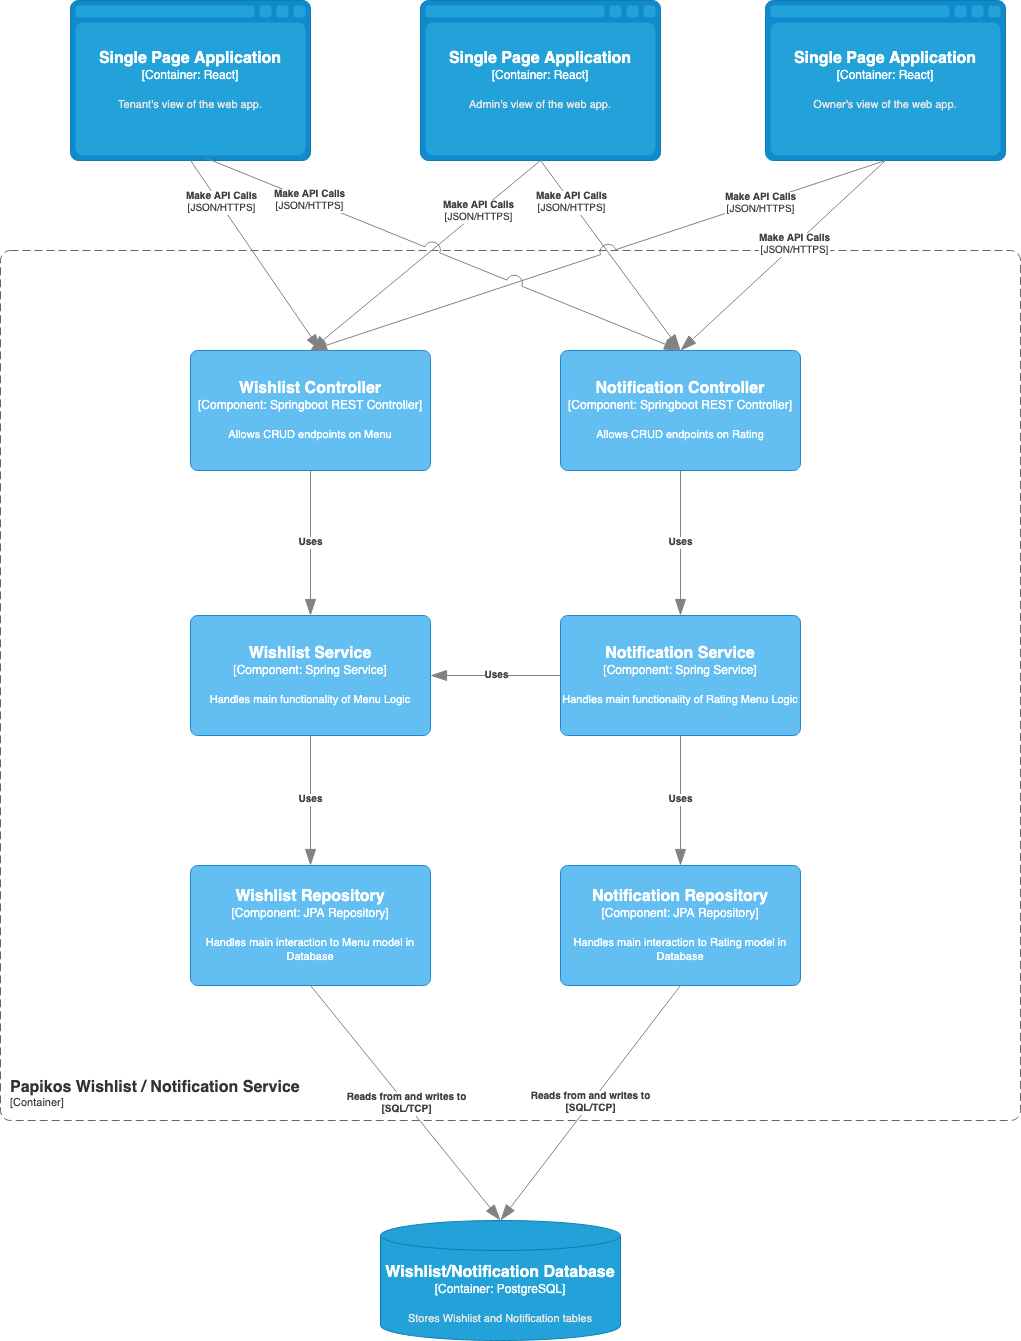

The diagram above was exported from draw.io. Its source (the exported page's mxGraphModel, read from the mxfile embedded in the PNG):
<mxGraphModel dx="5484" dy="2480" grid="1" gridSize="10" guides="1" tooltips="1" connect="1" arrows="1" fold="1" page="1" pageScale="1" pageWidth="850" pageHeight="1100" math="0" shadow="0">
  <root>
    <mxCell id="0" />
    <mxCell id="1" parent="0" />
    <object placeholders="1" c4Name="Papikos Wishlist / Notification Service" c4Type="ContainerScopeBoundary" c4Application="Container" label="&lt;font style=&quot;font-size: 16px&quot;&gt;&lt;b&gt;&lt;div style=&quot;text-align: left&quot;&gt;%c4Name%&lt;/div&gt;&lt;/b&gt;&lt;/font&gt;&lt;div style=&quot;text-align: left&quot;&gt;[%c4Application%]&lt;/div&gt;" id="nDL3xOVonybTULXwEYjc-1">
      <mxCell style="rounded=1;fontSize=11;whiteSpace=wrap;html=1;dashed=1;arcSize=20;fillColor=none;strokeColor=#666666;fontColor=#333333;labelBackgroundColor=none;align=left;verticalAlign=bottom;labelBorderColor=none;spacingTop=0;spacing=10;dashPattern=8 4;metaEdit=1;rotatable=0;perimeter=rectanglePerimeter;noLabel=0;labelPadding=0;allowArrows=0;connectable=0;expand=0;recursiveResize=0;editable=1;pointerEvents=0;absoluteArcSize=1;points=[[0.25,0,0],[0.5,0,0],[0.75,0,0],[1,0.25,0],[1,0.5,0],[1,0.75,0],[0.75,1,0],[0.5,1,0],[0.25,1,0],[0,0.75,0],[0,0.5,0],[0,0.25,0]];" vertex="1" parent="1">
        <mxGeometry x="-1400" y="790" width="1020" height="870" as="geometry" />
      </mxCell>
    </object>
    <object placeholders="1" c4Name="Wishlist Controller" c4Type="Component" c4Technology="Springboot REST Controller" c4Description="Allows CRUD endpoints on Menu" label="&lt;font style=&quot;font-size: 16px&quot;&gt;&lt;b&gt;%c4Name%&lt;/b&gt;&lt;/font&gt;&lt;div&gt;[%c4Type%: %c4Technology%]&lt;/div&gt;&lt;br&gt;&lt;div&gt;&lt;font style=&quot;font-size: 11px&quot;&gt;%c4Description%&lt;/font&gt;&lt;/div&gt;" id="nDL3xOVonybTULXwEYjc-2">
      <mxCell style="rounded=1;whiteSpace=wrap;html=1;labelBackgroundColor=none;fillColor=#63BEF2;fontColor=#ffffff;align=center;arcSize=6;strokeColor=#2086C9;metaEdit=1;resizable=0;points=[[0.25,0,0],[0.5,0,0],[0.75,0,0],[1,0.25,0],[1,0.5,0],[1,0.75,0],[0.75,1,0],[0.5,1,0],[0.25,1,0],[0,0.75,0],[0,0.5,0],[0,0.25,0]];" vertex="1" parent="1">
        <mxGeometry x="-1210" y="890" width="240" height="120" as="geometry" />
      </mxCell>
    </object>
    <object placeholders="1" c4Name="Notification Controller" c4Type="Component" c4Technology="Springboot REST Controller" c4Description="Allows CRUD endpoints on Rating" label="&lt;font style=&quot;font-size: 16px&quot;&gt;&lt;b&gt;%c4Name%&lt;/b&gt;&lt;/font&gt;&lt;div&gt;[%c4Type%: %c4Technology%]&lt;/div&gt;&lt;br&gt;&lt;div&gt;&lt;font style=&quot;font-size: 11px&quot;&gt;%c4Description%&lt;/font&gt;&lt;/div&gt;" id="nDL3xOVonybTULXwEYjc-3">
      <mxCell style="rounded=1;whiteSpace=wrap;html=1;labelBackgroundColor=none;fillColor=#63BEF2;fontColor=#ffffff;align=center;arcSize=6;strokeColor=#2086C9;metaEdit=1;resizable=0;points=[[0.25,0,0],[0.5,0,0],[0.75,0,0],[1,0.25,0],[1,0.5,0],[1,0.75,0],[0.75,1,0],[0.5,1,0],[0.25,1,0],[0,0.75,0],[0,0.5,0],[0,0.25,0]];" vertex="1" parent="1">
        <mxGeometry x="-840" y="890" width="240" height="120" as="geometry" />
      </mxCell>
    </object>
    <object placeholders="1" c4Name="Wishlist/Notification Database" c4Type="Container" c4Technology="PostgreSQL" c4Description="Stores Wishlist and Notification tables " label="&lt;font style=&quot;font-size: 16px&quot;&gt;&lt;b&gt;%c4Name%&lt;/b&gt;&lt;/font&gt;&lt;div&gt;[%c4Type%:&amp;nbsp;%c4Technology%]&lt;/div&gt;&lt;br&gt;&lt;div&gt;&lt;font style=&quot;font-size: 11px&quot;&gt;&lt;font color=&quot;#E6E6E6&quot;&gt;%c4Description%&lt;/font&gt;&lt;/div&gt;" id="nDL3xOVonybTULXwEYjc-4">
      <mxCell style="shape=cylinder3;size=15;whiteSpace=wrap;html=1;boundedLbl=1;rounded=0;labelBackgroundColor=none;fillColor=#23A2D9;fontSize=12;fontColor=#ffffff;align=center;strokeColor=#0E7DAD;metaEdit=1;points=[[0.5,0,0],[1,0.25,0],[1,0.5,0],[1,0.75,0],[0.5,1,0],[0,0.75,0],[0,0.5,0],[0,0.25,0]];resizable=0;" vertex="1" parent="1">
        <mxGeometry x="-1020" y="1760" width="240" height="120" as="geometry" />
      </mxCell>
    </object>
    <object placeholders="1" c4Type="Relationship" c4Technology="JSON/HTTPS" c4Description="Make API Calls" label="&lt;div style=&quot;text-align: left&quot;&gt;&lt;div style=&quot;text-align: center&quot;&gt;&lt;b&gt;%c4Description%&lt;/b&gt;&lt;/div&gt;&lt;div style=&quot;text-align: center&quot;&gt;[%c4Technology%]&lt;/div&gt;&lt;/div&gt;" id="nDL3xOVonybTULXwEYjc-5">
      <mxCell style="endArrow=blockThin;html=1;fontSize=10;fontColor=#404040;strokeWidth=1;endFill=1;strokeColor=#828282;elbow=vertical;metaEdit=1;endSize=14;startSize=14;jumpStyle=arc;jumpSize=16;rounded=0;exitX=0.5;exitY=1;exitDx=0;exitDy=0;exitPerimeter=0;entryX=0.5;entryY=0;entryDx=0;entryDy=0;entryPerimeter=0;" edge="1" parent="1" source="nDL3xOVonybTULXwEYjc-7" target="nDL3xOVonybTULXwEYjc-2">
        <mxGeometry x="-0.4595" width="240" relative="1" as="geometry">
          <mxPoint x="-725.8" y="701.7" as="sourcePoint" />
          <mxPoint x="-760" y="850" as="targetPoint" />
          <mxPoint as="offset" />
        </mxGeometry>
      </mxCell>
    </object>
    <object placeholders="1" c4Type="Relationship" c4Technology="JSON/HTTPS" c4Description="Make API Calls" label="&lt;div style=&quot;text-align: left&quot;&gt;&lt;div style=&quot;text-align: center&quot;&gt;&lt;b&gt;%c4Description%&lt;/b&gt;&lt;/div&gt;&lt;div style=&quot;text-align: center&quot;&gt;[%c4Technology%]&lt;/div&gt;&lt;/div&gt;" id="nDL3xOVonybTULXwEYjc-6">
      <mxCell style="endArrow=blockThin;html=1;fontSize=10;fontColor=#404040;strokeWidth=1;endFill=1;strokeColor=#828282;elbow=vertical;metaEdit=1;endSize=14;startSize=14;jumpStyle=arc;jumpSize=16;rounded=0;exitX=0.5;exitY=1;exitDx=0;exitDy=0;exitPerimeter=0;entryX=0.5;entryY=0;entryDx=0;entryDy=0;entryPerimeter=0;" edge="1" parent="1" source="nDL3xOVonybTULXwEYjc-8" target="nDL3xOVonybTULXwEYjc-3">
        <mxGeometry x="-0.1111" width="240" relative="1" as="geometry">
          <mxPoint x="-727" y="697.62" as="sourcePoint" />
          <mxPoint x="-890" y="875" as="targetPoint" />
          <mxPoint as="offset" />
        </mxGeometry>
      </mxCell>
    </object>
    <object placeholders="1" c4Name="Single Page Application" c4Type="Container" c4Technology="React" c4Description="Admin's view of the web app." label="&lt;font style=&quot;font-size: 16px&quot;&gt;&lt;b&gt;%c4Name%&lt;/b&gt;&lt;/font&gt;&lt;div&gt;[%c4Type%:&amp;nbsp;%c4Technology%]&lt;/div&gt;&lt;br&gt;&lt;div&gt;&lt;font style=&quot;font-size: 11px&quot;&gt;&lt;font color=&quot;#E6E6E6&quot;&gt;%c4Description%&lt;/font&gt;&lt;/div&gt;" id="nDL3xOVonybTULXwEYjc-7">
      <mxCell style="shape=mxgraph.c4.webBrowserContainer2;whiteSpace=wrap;html=1;boundedLbl=1;rounded=0;labelBackgroundColor=none;strokeColor=#118ACD;fillColor=#23A2D9;strokeColor=#118ACD;strokeColor2=#0E7DAD;fontSize=12;fontColor=#ffffff;align=center;metaEdit=1;points=[[0.5,0,0],[1,0.25,0],[1,0.5,0],[1,0.75,0],[0.5,1,0],[0,0.75,0],[0,0.5,0],[0,0.25,0]];resizable=0;" vertex="1" parent="1">
        <mxGeometry x="-980" y="540" width="240" height="160" as="geometry" />
      </mxCell>
    </object>
    <object placeholders="1" c4Name="Single Page Application" c4Type="Container" c4Technology="React" c4Description="Owner's view of the web app." label="&lt;font style=&quot;font-size: 16px&quot;&gt;&lt;b&gt;%c4Name%&lt;/b&gt;&lt;/font&gt;&lt;div&gt;[%c4Type%:&amp;nbsp;%c4Technology%]&lt;/div&gt;&lt;br&gt;&lt;div&gt;&lt;font style=&quot;font-size: 11px&quot;&gt;&lt;font color=&quot;#E6E6E6&quot;&gt;%c4Description%&lt;/font&gt;&lt;/div&gt;" id="nDL3xOVonybTULXwEYjc-8">
      <mxCell style="shape=mxgraph.c4.webBrowserContainer2;whiteSpace=wrap;html=1;boundedLbl=1;rounded=0;labelBackgroundColor=none;strokeColor=#118ACD;fillColor=#23A2D9;strokeColor=#118ACD;strokeColor2=#0E7DAD;fontSize=12;fontColor=#ffffff;align=center;metaEdit=1;points=[[0.5,0,0],[1,0.25,0],[1,0.5,0],[1,0.75,0],[0.5,1,0],[0,0.75,0],[0,0.5,0],[0,0.25,0]];resizable=0;" vertex="1" parent="1">
        <mxGeometry x="-635" y="540" width="240" height="160" as="geometry" />
      </mxCell>
    </object>
    <object placeholders="1" c4Type="Relationship" c4Technology="JSON/HTTPS" c4Description="Make API Calls" label="&lt;div style=&quot;text-align: left&quot;&gt;&lt;div style=&quot;text-align: center&quot;&gt;&lt;b&gt;%c4Description%&lt;/b&gt;&lt;/div&gt;&lt;div style=&quot;text-align: center&quot;&gt;[%c4Technology%]&lt;/div&gt;&lt;/div&gt;" id="nDL3xOVonybTULXwEYjc-9">
      <mxCell style="endArrow=blockThin;html=1;fontSize=10;fontColor=#404040;strokeWidth=1;endFill=1;strokeColor=#828282;elbow=vertical;metaEdit=1;endSize=14;startSize=14;jumpStyle=arc;jumpSize=16;rounded=0;exitX=0.5;exitY=1;exitDx=0;exitDy=0;exitPerimeter=0;entryX=0.5;entryY=0;entryDx=0;entryDy=0;entryPerimeter=0;" edge="1" parent="1" source="nDL3xOVonybTULXwEYjc-7" target="nDL3xOVonybTULXwEYjc-3">
        <mxGeometry x="-0.5676" width="240" relative="1" as="geometry">
          <mxPoint x="-810" y="690" as="sourcePoint" />
          <mxPoint x="-810" y="875" as="targetPoint" />
          <mxPoint as="offset" />
        </mxGeometry>
      </mxCell>
    </object>
    <object placeholders="1" c4Type="Relationship" c4Technology="JSON/HTTPS" c4Description="Make API Calls" label="&lt;div style=&quot;text-align: left&quot;&gt;&lt;div style=&quot;text-align: center&quot;&gt;&lt;b&gt;%c4Description%&lt;/b&gt;&lt;/div&gt;&lt;div style=&quot;text-align: center&quot;&gt;[%c4Technology%]&lt;/div&gt;&lt;/div&gt;" id="nDL3xOVonybTULXwEYjc-10">
      <mxCell style="endArrow=blockThin;html=1;fontSize=10;fontColor=#404040;strokeWidth=1;endFill=1;strokeColor=#828282;elbow=vertical;metaEdit=1;endSize=14;startSize=14;jumpStyle=arc;jumpSize=16;rounded=0;exitX=0.5;exitY=1;exitDx=0;exitDy=0;exitPerimeter=0;entryX=0.5;entryY=0;entryDx=0;entryDy=0;entryPerimeter=0;" edge="1" parent="1" source="nDL3xOVonybTULXwEYjc-8" target="nDL3xOVonybTULXwEYjc-2">
        <mxGeometry x="-0.5631" y="2" width="240" relative="1" as="geometry">
          <mxPoint x="-520" y="700" as="sourcePoint" />
          <mxPoint x="-520" y="875" as="targetPoint" />
          <mxPoint as="offset" />
        </mxGeometry>
      </mxCell>
    </object>
    <object placeholders="1" c4Name="Wishlist Service" c4Type="Component" c4Technology="Spring Service" c4Description="Handles main functionality of Menu Logic" label="&lt;font style=&quot;font-size: 16px&quot;&gt;&lt;b&gt;%c4Name%&lt;/b&gt;&lt;/font&gt;&lt;div&gt;[%c4Type%: %c4Technology%]&lt;/div&gt;&lt;br&gt;&lt;div&gt;&lt;font style=&quot;font-size: 11px&quot;&gt;%c4Description%&lt;/font&gt;&lt;/div&gt;" id="nDL3xOVonybTULXwEYjc-11">
      <mxCell style="rounded=1;whiteSpace=wrap;html=1;labelBackgroundColor=none;fillColor=#63BEF2;fontColor=#ffffff;align=center;arcSize=6;strokeColor=#2086C9;metaEdit=1;resizable=0;points=[[0.25,0,0],[0.5,0,0],[0.75,0,0],[1,0.25,0],[1,0.5,0],[1,0.75,0],[0.75,1,0],[0.5,1,0],[0.25,1,0],[0,0.75,0],[0,0.5,0],[0,0.25,0]];" vertex="1" parent="1">
        <mxGeometry x="-1210" y="1155" width="240" height="120" as="geometry" />
      </mxCell>
    </object>
    <object placeholders="1" c4Type="Relationship" c4Description="Uses" label="&lt;div style=&quot;text-align: left&quot;&gt;&lt;div style=&quot;text-align: center&quot;&gt;&lt;b&gt;%c4Description%&lt;/b&gt;&lt;/div&gt;" id="nDL3xOVonybTULXwEYjc-12">
      <mxCell style="endArrow=blockThin;html=1;fontSize=10;fontColor=#404040;strokeWidth=1;endFill=1;strokeColor=#828282;elbow=vertical;metaEdit=1;endSize=14;startSize=14;jumpStyle=arc;jumpSize=16;rounded=0;edgeStyle=orthogonalEdgeStyle;exitX=0.5;exitY=1;exitDx=0;exitDy=0;exitPerimeter=0;entryX=0.5;entryY=0;entryDx=0;entryDy=0;entryPerimeter=0;" edge="1" parent="1" source="nDL3xOVonybTULXwEYjc-2" target="nDL3xOVonybTULXwEYjc-11">
        <mxGeometry width="240" relative="1" as="geometry">
          <mxPoint x="-1020" y="1105" as="sourcePoint" />
          <mxPoint x="-780" y="1105" as="targetPoint" />
        </mxGeometry>
      </mxCell>
    </object>
    <object placeholders="1" c4Name="Notification Service" c4Type="Component" c4Technology="Spring Service" c4Description="Handles main functionality of Rating Menu Logic" label="&lt;font style=&quot;font-size: 16px&quot;&gt;&lt;b&gt;%c4Name%&lt;/b&gt;&lt;/font&gt;&lt;div&gt;[%c4Type%: %c4Technology%]&lt;/div&gt;&lt;br&gt;&lt;div&gt;&lt;font style=&quot;font-size: 11px&quot;&gt;%c4Description%&lt;/font&gt;&lt;/div&gt;" id="nDL3xOVonybTULXwEYjc-13">
      <mxCell style="rounded=1;whiteSpace=wrap;html=1;labelBackgroundColor=none;fillColor=#63BEF2;fontColor=#ffffff;align=center;arcSize=6;strokeColor=#2086C9;metaEdit=1;resizable=0;points=[[0.25,0,0],[0.5,0,0],[0.75,0,0],[1,0.25,0],[1,0.5,0],[1,0.75,0],[0.75,1,0],[0.5,1,0],[0.25,1,0],[0,0.75,0],[0,0.5,0],[0,0.25,0]];" vertex="1" parent="1">
        <mxGeometry x="-840" y="1155" width="240" height="120" as="geometry" />
      </mxCell>
    </object>
    <object placeholders="1" c4Type="Relationship" c4Description="Uses" label="&lt;div style=&quot;text-align: left&quot;&gt;&lt;div style=&quot;text-align: center&quot;&gt;&lt;b&gt;%c4Description%&lt;/b&gt;&lt;/div&gt;" id="nDL3xOVonybTULXwEYjc-14">
      <mxCell style="endArrow=blockThin;html=1;fontSize=10;fontColor=#404040;strokeWidth=1;endFill=1;strokeColor=#828282;elbow=vertical;metaEdit=1;endSize=14;startSize=14;jumpStyle=arc;jumpSize=16;rounded=0;edgeStyle=orthogonalEdgeStyle;exitX=0.5;exitY=1;exitDx=0;exitDy=0;exitPerimeter=0;entryX=0.5;entryY=0;entryDx=0;entryDy=0;entryPerimeter=0;" edge="1" parent="1" source="nDL3xOVonybTULXwEYjc-3" target="nDL3xOVonybTULXwEYjc-13">
        <mxGeometry width="240" relative="1" as="geometry">
          <mxPoint x="-870" y="1035" as="sourcePoint" />
          <mxPoint x="-870" y="1180" as="targetPoint" />
        </mxGeometry>
      </mxCell>
    </object>
    <object placeholders="1" c4Type="Relationship" c4Description="Uses" label="&lt;div style=&quot;text-align: left&quot;&gt;&lt;div style=&quot;text-align: center&quot;&gt;&lt;b&gt;%c4Description%&lt;/b&gt;&lt;/div&gt;" id="nDL3xOVonybTULXwEYjc-15">
      <mxCell style="endArrow=blockThin;html=1;fontSize=10;fontColor=#404040;strokeWidth=1;endFill=1;strokeColor=#828282;elbow=vertical;metaEdit=1;endSize=14;startSize=14;jumpStyle=arc;jumpSize=16;rounded=0;exitX=0;exitY=0.5;exitDx=0;exitDy=0;exitPerimeter=0;entryX=1;entryY=0.5;entryDx=0;entryDy=0;entryPerimeter=0;" edge="1" parent="1" source="nDL3xOVonybTULXwEYjc-13" target="nDL3xOVonybTULXwEYjc-11">
        <mxGeometry x="-0.0045" width="240" relative="1" as="geometry">
          <mxPoint x="-890" y="1015" as="sourcePoint" />
          <mxPoint x="-890" y="1160" as="targetPoint" />
          <mxPoint as="offset" />
        </mxGeometry>
      </mxCell>
    </object>
    <object placeholders="1" c4Name="Wishlist Repository" c4Type="Component" c4Technology="JPA Repository" c4Description="Handles main interaction to Menu model in Database" label="&lt;font style=&quot;font-size: 16px&quot;&gt;&lt;b&gt;%c4Name%&lt;/b&gt;&lt;/font&gt;&lt;div&gt;[%c4Type%: %c4Technology%]&lt;/div&gt;&lt;br&gt;&lt;div&gt;&lt;font style=&quot;font-size: 11px&quot;&gt;%c4Description%&lt;/font&gt;&lt;/div&gt;" id="nDL3xOVonybTULXwEYjc-16">
      <mxCell style="rounded=1;whiteSpace=wrap;html=1;labelBackgroundColor=none;fillColor=#63BEF2;fontColor=#ffffff;align=center;arcSize=6;strokeColor=#2086C9;metaEdit=1;resizable=0;points=[[0.25,0,0],[0.5,0,0],[0.75,0,0],[1,0.25,0],[1,0.5,0],[1,0.75,0],[0.75,1,0],[0.5,1,0],[0.25,1,0],[0,0.75,0],[0,0.5,0],[0,0.25,0]];" vertex="1" parent="1">
        <mxGeometry x="-1210" y="1405" width="240" height="120" as="geometry" />
      </mxCell>
    </object>
    <object placeholders="1" c4Type="Relationship" c4Description="Uses" label="&lt;div style=&quot;text-align: left&quot;&gt;&lt;div style=&quot;text-align: center&quot;&gt;&lt;b&gt;%c4Description%&lt;/b&gt;&lt;/div&gt;" id="nDL3xOVonybTULXwEYjc-17">
      <mxCell style="endArrow=blockThin;html=1;fontSize=10;fontColor=#404040;strokeWidth=1;endFill=1;strokeColor=#828282;elbow=vertical;metaEdit=1;endSize=14;startSize=14;jumpStyle=arc;jumpSize=16;rounded=0;exitX=0.5;exitY=1;exitDx=0;exitDy=0;exitPerimeter=0;entryX=0.5;entryY=0;entryDx=0;entryDy=0;entryPerimeter=0;" edge="1" parent="1" source="nDL3xOVonybTULXwEYjc-11" target="nDL3xOVonybTULXwEYjc-16">
        <mxGeometry width="240" relative="1" as="geometry">
          <mxPoint x="-830" y="1325" as="sourcePoint" />
          <mxPoint x="-960" y="1325" as="targetPoint" />
        </mxGeometry>
      </mxCell>
    </object>
    <object placeholders="1" c4Name="Notification Repository" c4Type="Component" c4Technology="JPA Repository" c4Description="Handles main interaction to Rating model in Database" label="&lt;font style=&quot;font-size: 16px&quot;&gt;&lt;b&gt;%c4Name%&lt;/b&gt;&lt;/font&gt;&lt;div&gt;[%c4Type%: %c4Technology%]&lt;/div&gt;&lt;br&gt;&lt;div&gt;&lt;font style=&quot;font-size: 11px&quot;&gt;%c4Description%&lt;/font&gt;&lt;/div&gt;" id="nDL3xOVonybTULXwEYjc-18">
      <mxCell style="rounded=1;whiteSpace=wrap;html=1;labelBackgroundColor=none;fillColor=#63BEF2;fontColor=#ffffff;align=center;arcSize=6;strokeColor=#2086C9;metaEdit=1;resizable=0;points=[[0.25,0,0],[0.5,0,0],[0.75,0,0],[1,0.25,0],[1,0.5,0],[1,0.75,0],[0.75,1,0],[0.5,1,0],[0.25,1,0],[0,0.75,0],[0,0.5,0],[0,0.25,0]];" vertex="1" parent="1">
        <mxGeometry x="-840" y="1405" width="240" height="120" as="geometry" />
      </mxCell>
    </object>
    <object placeholders="1" c4Type="Relationship" c4Description="Uses" label="&lt;div style=&quot;text-align: left&quot;&gt;&lt;div style=&quot;text-align: center&quot;&gt;&lt;b&gt;%c4Description%&lt;/b&gt;&lt;/div&gt;" id="nDL3xOVonybTULXwEYjc-19">
      <mxCell style="endArrow=blockThin;html=1;fontSize=10;fontColor=#404040;strokeWidth=1;endFill=1;strokeColor=#828282;elbow=vertical;metaEdit=1;endSize=14;startSize=14;jumpStyle=arc;jumpSize=16;rounded=0;exitX=0.5;exitY=1;exitDx=0;exitDy=0;exitPerimeter=0;entryX=0.5;entryY=0;entryDx=0;entryDy=0;entryPerimeter=0;" edge="1" parent="1" source="nDL3xOVonybTULXwEYjc-13" target="nDL3xOVonybTULXwEYjc-18">
        <mxGeometry width="240" relative="1" as="geometry">
          <mxPoint x="-830" y="1285" as="sourcePoint" />
          <mxPoint x="-830" y="1415" as="targetPoint" />
        </mxGeometry>
      </mxCell>
    </object>
    <object placeholders="1" c4Type="Relationship" c4Description="Reads from and writes to&#10;[SQL/TCP]" label="&lt;div style=&quot;text-align: left&quot;&gt;&lt;div style=&quot;text-align: center&quot;&gt;&lt;b&gt;%c4Description%&lt;/b&gt;&lt;/div&gt;" id="nDL3xOVonybTULXwEYjc-20">
      <mxCell style="endArrow=blockThin;html=1;fontSize=10;fontColor=#404040;strokeWidth=1;endFill=1;strokeColor=#828282;elbow=vertical;metaEdit=1;endSize=14;startSize=14;jumpStyle=arc;jumpSize=16;rounded=0;entryX=0.5;entryY=0;entryDx=0;entryDy=0;entryPerimeter=0;exitX=0.5;exitY=1;exitDx=0;exitDy=0;exitPerimeter=0;" edge="1" parent="1" source="nDL3xOVonybTULXwEYjc-16" target="nDL3xOVonybTULXwEYjc-4">
        <mxGeometry x="-0.003" width="240" relative="1" as="geometry">
          <mxPoint x="-1240" y="1510" as="sourcePoint" />
          <mxPoint x="-890" y="1740" as="targetPoint" />
          <mxPoint as="offset" />
        </mxGeometry>
      </mxCell>
    </object>
    <object placeholders="1" c4Type="Relationship" c4Description="Reads from and writes to&#10;[SQL/TCP]" label="&lt;div style=&quot;text-align: left&quot;&gt;&lt;div style=&quot;text-align: center&quot;&gt;&lt;b&gt;%c4Description%&lt;/b&gt;&lt;/div&gt;" id="nDL3xOVonybTULXwEYjc-21">
      <mxCell style="endArrow=blockThin;html=1;fontSize=10;fontColor=#404040;strokeWidth=1;endFill=1;strokeColor=#828282;elbow=vertical;metaEdit=1;endSize=14;startSize=14;jumpStyle=arc;jumpSize=16;rounded=0;entryX=0.5;entryY=0;entryDx=0;entryDy=0;entryPerimeter=0;exitX=0.5;exitY=1;exitDx=0;exitDy=0;exitPerimeter=0;" edge="1" parent="1" source="nDL3xOVonybTULXwEYjc-18" target="nDL3xOVonybTULXwEYjc-4">
        <mxGeometry x="-0.003" width="240" relative="1" as="geometry">
          <mxPoint x="-1230" y="1520" as="sourcePoint" />
          <mxPoint x="-880" y="1750" as="targetPoint" />
          <mxPoint as="offset" />
        </mxGeometry>
      </mxCell>
    </object>
    <object placeholders="1" c4Name="Single Page Application" c4Type="Container" c4Technology="React" c4Description="Tenant's view of the web app." label="&lt;font style=&quot;font-size: 16px&quot;&gt;&lt;b&gt;%c4Name%&lt;/b&gt;&lt;/font&gt;&lt;div&gt;[%c4Type%:&amp;nbsp;%c4Technology%]&lt;/div&gt;&lt;br&gt;&lt;div&gt;&lt;font style=&quot;font-size: 11px&quot;&gt;&lt;font color=&quot;#E6E6E6&quot;&gt;%c4Description%&lt;/font&gt;&lt;/div&gt;" id="nDL3xOVonybTULXwEYjc-22">
      <mxCell style="shape=mxgraph.c4.webBrowserContainer2;whiteSpace=wrap;html=1;boundedLbl=1;rounded=0;labelBackgroundColor=none;strokeColor=#118ACD;fillColor=#23A2D9;strokeColor=#118ACD;strokeColor2=#0E7DAD;fontSize=12;fontColor=#ffffff;align=center;metaEdit=1;points=[[0.5,0,0],[1,0.25,0],[1,0.5,0],[1,0.75,0],[0.5,1,0],[0,0.75,0],[0,0.5,0],[0,0.25,0]];resizable=0;" vertex="1" parent="1">
        <mxGeometry x="-1330" y="540" width="240" height="160" as="geometry" />
      </mxCell>
    </object>
    <object placeholders="1" c4Type="Relationship" c4Technology="JSON/HTTPS" c4Description="Make API Calls" label="&lt;div style=&quot;text-align: left&quot;&gt;&lt;div style=&quot;text-align: center&quot;&gt;&lt;b&gt;%c4Description%&lt;/b&gt;&lt;/div&gt;&lt;div style=&quot;text-align: center&quot;&gt;[%c4Technology%]&lt;/div&gt;&lt;/div&gt;" id="nDL3xOVonybTULXwEYjc-23">
      <mxCell style="endArrow=blockThin;html=1;fontSize=10;fontColor=#404040;strokeWidth=1;endFill=1;strokeColor=#828282;elbow=vertical;metaEdit=1;endSize=14;startSize=14;jumpStyle=arc;jumpSize=16;rounded=0;exitX=0.563;exitY=0.984;exitDx=0;exitDy=0;exitPerimeter=0;" edge="1" parent="1" source="nDL3xOVonybTULXwEYjc-22">
        <mxGeometry x="-0.5676" width="240" relative="1" as="geometry">
          <mxPoint x="-875" y="710" as="sourcePoint" />
          <mxPoint x="-720" y="890" as="targetPoint" />
          <mxPoint as="offset" />
        </mxGeometry>
      </mxCell>
    </object>
    <object placeholders="1" c4Type="Relationship" c4Technology="JSON/HTTPS" c4Description="Make API Calls" label="&lt;div style=&quot;text-align: left&quot;&gt;&lt;div style=&quot;text-align: center&quot;&gt;&lt;b&gt;%c4Description%&lt;/b&gt;&lt;/div&gt;&lt;div style=&quot;text-align: center&quot;&gt;[%c4Technology%]&lt;/div&gt;&lt;/div&gt;" id="nDL3xOVonybTULXwEYjc-24">
      <mxCell style="endArrow=blockThin;html=1;fontSize=10;fontColor=#404040;strokeWidth=1;endFill=1;strokeColor=#828282;elbow=vertical;metaEdit=1;endSize=14;startSize=14;jumpStyle=arc;jumpSize=16;rounded=0;exitX=0.5;exitY=1;exitDx=0;exitDy=0;exitPerimeter=0;" edge="1" parent="1" source="nDL3xOVonybTULXwEYjc-22">
        <mxGeometry x="-0.5631" y="2" width="240" relative="1" as="geometry">
          <mxPoint x="-505" y="710" as="sourcePoint" />
          <mxPoint x="-1080" y="890" as="targetPoint" />
          <mxPoint as="offset" />
        </mxGeometry>
      </mxCell>
    </object>
  </root>
</mxGraphModel>